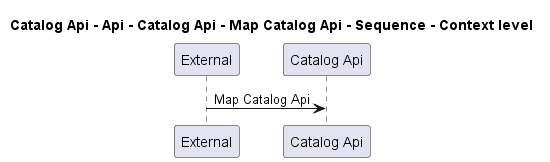

The diagram above was rendered by PlantUML. Its source (embedded in the PNG):
@startuml
!pragma layout smetana

title Catalog Api - Api - Catalog Api - Map Catalog Api - Sequence - Context level

participant "External" as C4InterFlow.SoftwareSystems.ExternalSystem
participant "Catalog Api" as dotnet.eShop.Architecture.SoftwareSystems.CatalogApi

C4InterFlow.SoftwareSystems.ExternalSystem -> dotnet.eShop.Architecture.SoftwareSystems.CatalogApi : Map Catalog Api


@enduml